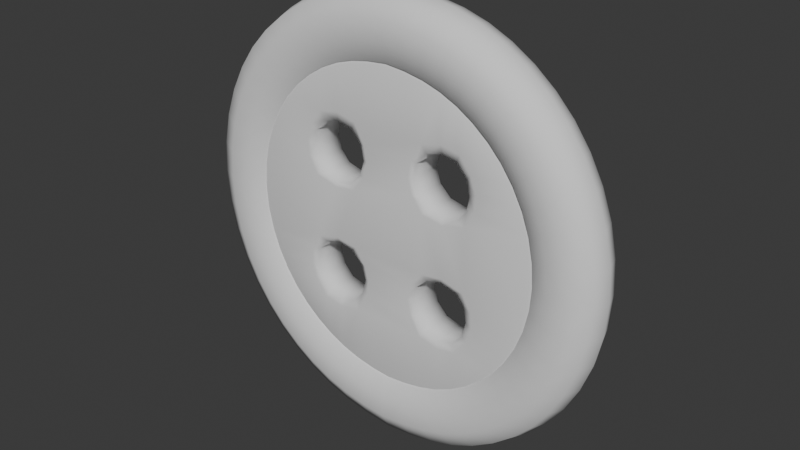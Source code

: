 # Source: Button.blend  (saved by Blender 4.2.66; exported with 4.5.12 LTS)
import bpy
from mathutils import Matrix  # noqa: F401  (used for matrix-valued properties, if any)

bpy.ops.wm.read_factory_settings(use_empty=True)
scene = bpy.context.scene
scene.name = 'Scene'

# ---- collections
col_collection = bpy.data.collections.new('Collection'); scene.collection.children.link(col_collection)

# ---- world
world_world = bpy.data.worlds.new('World'); scene.world = world_world
world_world.use_nodes = True; world_world.node_tree.nodes.clear()
_N = world_world.node_tree.nodes; _L = world_world.node_tree.links
n0 = _N.new('ShaderNodeOutputWorld'); n0.name = 'World Output'; n0.location = (300, 300)
n1 = _N.new('ShaderNodeBackground'); n1.name = 'Background'; n1.location = (10, 300)
n1.inputs[0].default_value = (0.05088, 0.05088, 0.05088, 1.0)
_L.new(n1.outputs[0], n0.inputs[0])
n0.is_active_output = True
world_world.color = (0.05088, 0.05088, 0.05088)
world_world.sun_shadow_jitter_overblur = 0.0

# ---- meshes
me_cylinder = bpy.data.meshes.new('Cylinder')
me_cylinder.from_pydata([(0.9748, -0.07967, 0.0), (0.8239, -0.07967, 0.5334), (0.4659, -0.07967, 0.8702), (0.2465, -0.07967, 0.9556), (0.0913, -0.08398, 0.7056), (0.1039, -0.1148, 0.8097), (0.3821, -0.1148, 0.722), (0.7624, -0.1148, 0.2451), (0.3409, -0.07997, 0.6356), (0.4861, -0.07997, 0.5309), (0.1801, -0.07997, 0.6982), (0.09176, -0.07997, 0.7149), (0.6842, -0.07997, 0.2077), (0.6031, -0.07997, 0.3889), (0.7137, -0.07997, -1.746e-10), (0.4394, -0.08173, 0.2989), (0.3595, -0.08204, 0.4459), (0.1805, -0.08204, 0.1362), (0.1085, -0.08173, 0.2804), (0.5429, -0.1148, 0.606), (0.6726, -0.1148, 0.4487), (0.795, -0.1148, 7.619e-10), (0.4078, -0.07524, 0.2816), (0.1977, -0.07524, 0.4017), (0.1302, -0.07524, 0.2795), (-0.2465, -0.07967, 0.9556), (-0.3821, -0.1148, 0.722), (-0.5429, -0.1148, 0.606), (-0.6726, -0.1148, 0.4487), (-0.7624, -0.1148, 0.2451), (-0.3409, -0.07997, 0.6356), (-0.4861, -0.07997, 0.5309), (-0.1801, -0.07997, 0.6982), (-0.6842, -0.07997, 0.2077), (-0.6031, -0.07997, 0.3889), (-0.7137, -0.07997, -5.239e-10), (-0.3595, -0.08204, 0.4459), (-0.3913, -0.08204, 0.1483), (-0.1805, -0.08204, 0.1362), (-0.2034, -0.1148, 0.7912), (-0.4078, -0.07524, 0.2816), (-0.2054, -0.07524, 0.1595), (-0.1302, -0.07524, 0.2795), (0.9346, -0.07967, -0.2856), (0.6746, -0.08398, -0.2053), (0.8239, -0.07967, -0.5334), (0.5962, -0.08398, -0.3848), (0.6641, -0.07967, -0.7272), (0.2034, -0.1148, -0.7912), (0.5429, -0.1148, -0.606), (0.6726, -0.1148, -0.4487), (0.7624, -0.1148, -0.2451), (0.3409, -0.07997, -0.6356), (0.4861, -0.07997, -0.5309), (0.1801, -0.07997, -0.6982), (0.6842, -0.07997, -0.2077), (0.6031, -0.07997, -0.3889), (0.4394, -0.08173, -0.2989), (0.1805, -0.08204, -0.1362), (0.4078, -0.07524, -0.2816), (0.2054, -0.07524, -0.1595), (0.1302, -0.07524, -0.2795), (-0.6641, -0.07967, -0.7272), (-0.4815, -0.08398, -0.5261), (-0.3391, -0.08398, -0.6287), (-0.2034, -0.1148, -0.7912), (-0.3409, -0.07997, -0.6356), (-0.4861, -0.07997, -0.5309), (-0.1801, -0.07997, -0.6982), (-0.6842, -0.07997, -0.2077), (-0.6031, -0.07997, -0.3889), (-0.5429, -0.1148, -0.606), (-0.7624, -0.1148, -0.2451), (-0.6726, -0.1148, -0.4487), (-0.4078, -0.07524, -0.2816), (-0.1977, -0.07524, -0.4017), (-0.3418, -0.07524, -0.4042), (0.9646, -0.07967, 0.1454), (0.4131, -0.08398, 0.5829), (0.9346, -0.07967, 0.2856), (0.8866, -0.07967, 0.4158), (0.6407, -0.08398, 0.2994), (0.7495, -0.07967, 0.6369), (0.6641, -0.07967, 0.7272), (0.5685, -0.07967, 0.8055), (0.1256, -0.07967, 0.9784), (0.8509, -0.1228, 0.2693), (0.6056, -0.1228, 0.6719), (0.2262, -0.1228, 0.879), (0.8874, -0.1228, 5.821e-10), (0.2616, -0.08398, 0.6638), (0.7505, -0.1228, 0.4961), (0.4258, -0.1228, 0.8016), (0.1154, -0.1228, 0.8997), (0.6122, -0.1148, 0.5327), (0.4653, -0.1148, 0.6695), (0.6746, -0.08398, 0.2053), (0.5962, -0.08398, 0.3848), (0.7034, -0.08398, 1.513e-09), (0.4815, -0.08398, 0.5261), (0.3437, -0.08731, 0.6412), (0.1817, -0.08731, 0.7042), (0.09255, -0.08731, 0.7211), (0.6897, -0.08731, 0.2098), (0.6079, -0.08731, 0.3925), (0.7194, -0.08731, -1.397e-09), (0.5486, -0.07997, 0.4647), (0.6491, -0.07997, 0.3028), (0.7062, -0.07997, 0.1056), (0.2627, -0.07997, 0.672), (0.416, -0.07997, 0.5882), (0.4343, -0.08176, 0.2257), (0.4154, -0.08176, 0.3718), (0.3391, -0.08398, 0.6287), (0.3913, -0.08204, 0.1483), (0.127, -0.08176, 0.2079), (0.2818, -0.0818, 0.1205), (0.1726, -0.08204, 0.441), (0.2681, -0.0818, 0.4624), (0.1793, -0.08398, 0.6892), (0.4078, 0.0, 0.2816), (0.3484, -0.07524, 0.1634), (0.3418, -0.07524, 0.4042), (0.2054, -0.07524, 0.1595), (0.49, -0.08731, 0.5356), (0.2034, -0.1148, 0.7912), (0.2955, -0.1148, 0.7622), (0.3484, 0.0, 0.1634), (0.3418, 0.0, 0.4042), (0.2054, 0.0, 0.1595), (0.1473, -0.07524, 0.3494), (0.3899, -0.07524, 0.3519), (-0.9748, -0.07967, 8.989e-10), (-0.9346, -0.07967, 0.2856), (-0.8239, -0.07967, 0.5334), (-0.6641, -0.07967, 0.7272), (-0.4659, -0.07967, 0.8702), (-0.3593, -0.07967, 0.9199), (-0.1256, -0.07967, 0.9784), (-0.8509, -0.1228, 0.2693), (-0.6056, -0.1228, 0.6719), (-0.2262, -0.1228, 0.879), (-0.8874, -0.1228, 0.0), (-0.7505, -0.1228, 0.4961), (-0.4258, -0.1228, 0.8016), (-0.7867, -0.1148, 0.1257), (-0.6122, -0.1148, 0.5327), (-0.4653, -0.1148, 0.6695), (-0.1039, -0.1148, 0.8097), (-0.3391, -0.08398, 0.6287), (-0.1793, -0.08398, 0.6892), (-0.7034, -0.08398, 2.328e-10), (-0.3437, -0.08731, 0.6412), (-0.4815, -0.08398, 0.5261), (-0.1817, -0.08731, 0.7042), (-0.6897, -0.08731, 0.2098), (-0.6079, -0.08731, 0.3925), (-0.7194, -0.08731, -1.048e-09), (-0.5486, -0.07997, 0.4647), (-0.6491, -0.07997, 0.3028), (-0.7062, -0.07997, 0.1056), (-0.09176, -0.07997, 0.7149), (-0.2627, -0.07997, 0.672), (-0.416, -0.07997, 0.5882), (-0.4343, -0.08176, 0.2257), (-0.5962, -0.08398, 0.3848), (-0.6746, -0.08398, 0.2053), (-0.2818, -0.0818, 0.1205), (-0.1231, -0.08176, 0.3546), (-0.2681, -0.0818, 0.4624), (-0.1977, -0.07524, 0.4017), (-0.49, -0.08731, 0.5356), (-0.795, -0.1148, -9.849e-11), (-0.2955, -0.1148, 0.7622), (-0.7234, -0.1148, 0.353), (-0.4394, -0.08173, 0.2989), (-0.3484, -0.07524, 0.1634), (-0.3418, -0.07524, 0.4042), (-0.1518, -0.07524, 0.2099), (-0.3899, -0.07524, 0.3519), (-0.2785, -0.07524, 0.1438), (-0.2703, -0.07524, 0.4215), (-0.3935, -0.07524, 0.2136), (0.8866, -0.07967, -0.4158), (0.7495, -0.07967, -0.6369), (0.4659, -0.07967, -0.8702), (0.3593, -0.07967, -0.9199), (0.2465, -0.07967, -0.9556), (0.1256, -0.07967, -0.9784), (0.8509, -0.1228, -0.2693), (0.6056, -0.1228, -0.6719), (0.2262, -0.1228, -0.879), (0.5428, -0.08398, -0.4602), (0.7505, -0.1228, -0.4961), (0.4258, -0.1228, -0.8016), (0.4653, -0.1148, -0.6695), (0.3391, -0.08398, -0.6287), (0.1793, -0.08398, -0.6892), (0.3437, -0.08731, -0.6412), (0.4815, -0.08398, -0.5261), (0.1817, -0.08731, -0.7042), (0.09255, -0.08731, -0.7211), (0.6897, -0.08731, -0.2098), (0.6079, -0.08731, -0.3925), (0.5486, -0.07997, -0.4647), (0.6491, -0.07997, -0.3028), (0.7062, -0.07997, -0.1056), (0.09176, -0.07997, -0.7149), (0.2627, -0.07997, -0.672), (0.416, -0.07997, -0.5882), (0.4343, -0.08176, -0.2257), (0.4154, -0.08176, -0.3718), (0.1085, -0.08173, -0.2804), (0.3913, -0.08204, -0.1483), (0.127, -0.08176, -0.2079), (0.2818, -0.0818, -0.1205), (0.1726, -0.08204, -0.441), (0.2681, -0.0818, -0.4624), (0.1977, -0.07524, -0.4017), (0.3595, -0.08204, -0.4459), (0.49, -0.08731, -0.5356), (0.3821, -0.1148, -0.722), (0.2955, -0.1148, -0.7622), (0.1039, -0.1148, -0.8097), (0.3484, -0.07524, -0.1634), (0.3418, -0.07524, -0.4042), (0.1473, -0.07524, -0.3494), (0.1518, -0.07524, -0.2099), (0.3899, -0.07524, -0.3519), (0.2785, -0.07524, -0.1438), (-0.4131, -0.08398, -0.5829), (-0.9346, -0.07967, -0.2856), (-0.8866, -0.07967, -0.4158), (-0.8239, -0.07967, -0.5334), (-0.7495, -0.07967, -0.6369), (-0.5685, -0.07967, -0.8055), (-0.4659, -0.07967, -0.8702), (-0.2465, -0.07967, -0.9556), (-0.8509, -0.1228, -0.2693), (-0.6056, -0.1228, -0.6719), (-0.2262, -0.1228, -0.879), (-0.7505, -0.1228, -0.4961), (-0.4258, -0.1228, -0.8016), (-0.7867, -0.1148, -0.1257), (-0.6122, -0.1148, -0.5327), (-0.1039, -0.1148, -0.8097), (-0.1793, -0.08398, -0.6892), (-0.6746, -0.08398, -0.2053), (-0.5962, -0.08398, -0.3848), (-0.3437, -0.08731, -0.6412), (-0.1817, -0.08731, -0.7042), (-0.6897, -0.08731, -0.2098), (-0.6079, -0.08731, -0.3925), (-0.5486, -0.07997, -0.4647), (-0.6491, -0.07997, -0.3028), (-0.7062, -0.07997, -0.1056), (-0.09176, -0.07997, -0.7149), (-0.2627, -0.07997, -0.672), (-0.416, -0.07997, -0.5882), (-0.4154, -0.08176, -0.3718), (-0.3913, -0.08204, -0.1483), (-0.2818, -0.0818, -0.1205), (-0.1726, -0.08204, -0.441), (-0.3595, -0.08204, -0.4459), (-0.49, -0.08731, -0.5356), (-0.3821, -0.1148, -0.722), (-0.4394, -0.08173, -0.2989), (-0.3484, -0.07524, -0.1634), (-0.2054, -0.07524, -0.1595), (-0.1302, -0.07524, -0.2795), (-0.1473, -0.07524, -0.3494), (-0.1518, -0.07524, -0.2099), (-0.2703, -0.07524, -0.4215), (0.8074, -0.1228, 0.3892), (0.5188, -0.1228, 0.7429), (0.8781, -0.1228, 0.1378), (0.683, -0.1228, 0.59), (0.329, -0.1228, 0.8466), (0.3593, -0.07967, 0.9199), (0.696, -0.08398, 0.1044), (0.553, -0.08731, 0.4689), (0.6543, -0.08731, 0.3058), (0.7118, -0.08731, 0.1068), (0.2649, -0.08731, 0.6778), (0.4194, -0.08731, 0.5934), (0.5428, -0.08398, 0.4602), (0.1231, -0.08176, 0.3546), (0.3935, 0.0, 0.2136), (0.2703, 0.0, 0.4215), (0.2785, 0.0, 0.1438), (0.1518, 0.0, 0.2099), (0.1473, 0.0, 0.3494), (0.7867, -0.1148, 0.1257), (0.7234, -0.1148, 0.353), (0.1518, -0.07524, 0.2099), (0.2785, -0.07524, 0.1438), (0.2703, -0.07524, 0.4215), (0.3935, -0.07524, 0.2136), (-0.8074, -0.1228, 0.3892), (-0.5188, -0.1228, 0.7429), (-0.1154, -0.1228, 0.8997), (-0.8781, -0.1228, 0.1378), (-0.683, -0.1228, 0.59), (-0.329, -0.1228, 0.8466), (-0.4131, -0.08398, 0.5829), (-0.5685, -0.07967, 0.8055), (-0.7495, -0.07967, 0.6369), (-0.8866, -0.07967, 0.4158), (-0.9646, -0.07967, 0.1454), (-0.0913, -0.08398, 0.7056), (-0.6407, -0.08398, 0.2994), (-0.2616, -0.08398, 0.6638), (-0.553, -0.08731, 0.4689), (-0.6543, -0.08731, 0.3058), (-0.7118, -0.08731, 0.1068), (-0.09255, -0.08731, 0.7211), (-0.2649, -0.08731, 0.6778), (-0.4194, -0.08731, 0.5934), (-0.5428, -0.08398, 0.4602), (-0.696, -0.08398, 0.1044), (-0.1473, -0.07524, 0.3494), (-0.4154, -0.08176, 0.3718), (0.8074, -0.1228, -0.3892), (0.5188, -0.1228, -0.7429), (0.1154, -0.1228, -0.8997), (0.8781, -0.1228, -0.1378), (0.683, -0.1228, -0.59), (0.329, -0.1228, -0.8466), (0.5685, -0.07967, -0.8055), (0.9646, -0.07967, -0.1454), (0.2616, -0.08398, -0.6638), (0.0913, -0.08398, -0.7056), (0.696, -0.08398, -0.1044), (0.6407, -0.08398, -0.2994), (0.553, -0.08731, -0.4689), (0.6543, -0.08731, -0.3058), (0.7118, -0.08731, -0.1068), (0.2649, -0.08731, -0.6778), (0.4194, -0.08731, -0.5934), (0.4131, -0.08398, -0.5829), (0.1231, -0.08176, -0.3546), (0.3935, -0.07524, -0.2136), (0.2703, -0.07524, -0.4215), (0.7867, -0.1148, -0.1257), (0.7234, -0.1148, -0.353), (0.6122, -0.1148, -0.5327), (-0.8074, -0.1228, -0.3892), (-0.5188, -0.1228, -0.7429), (-0.1154, -0.1228, -0.8997), (-0.8781, -0.1228, -0.1378), (-0.683, -0.1228, -0.59), (-0.329, -0.1228, -0.8466), (-0.1256, -0.07967, -0.9784), (-0.3593, -0.07967, -0.9199), (-0.9646, -0.07967, -0.1454), (-0.2616, -0.08398, -0.6638), (-0.0913, -0.08398, -0.7056), (-0.696, -0.08398, -0.1044), (-0.5428, -0.08398, -0.4602), (-0.553, -0.08731, -0.4689), (-0.6543, -0.08731, -0.3058), (-0.7118, -0.08731, -0.1068), (-0.09255, -0.08731, -0.7211), (-0.2649, -0.08731, -0.6778), (-0.4194, -0.08731, -0.5934), (-0.6407, -0.08398, -0.2994), (-0.1231, -0.08176, -0.3546), (-0.1805, -0.08204, -0.1362), (-0.3935, -0.07524, -0.2136), (-0.2785, -0.07524, -0.1438), (-0.3899, -0.07524, -0.3519), (-0.4653, -0.1148, -0.6695), (-0.2955, -0.1148, -0.7622), (-0.7234, -0.1148, -0.353), (-0.127, -0.08176, -0.2079), (-0.2681, -0.0818, -0.4624), (-0.4343, -0.08176, -0.2257), (0.2525, 2.328e-10, 0.9787), (0.1286, -2.328e-10, 1.002), (0.4778, 2.328e-10, 0.891), (0.3683, -1.164e-10, 0.942), (0.6813, 2.328e-10, 0.7442), (0.5831, -1.164e-10, 0.8246), (0.8454, 2.91e-10, 0.5451), (0.769, -1.164e-10, 0.6514), (0.9591, -1.746e-10, 0.2911), (0.9098, 1.164e-10, 0.4244), (1.0, 1.746e-10, -2.328e-10), (0.9899, -1.164e-10, 0.1481), (-0.2525, 4.657e-10, 0.9787), (-0.1286, 1.164e-10, 1.002), (-0.4778, 4.657e-10, 0.891), (-0.3683, 1.164e-10, 0.942), (-0.6813, 4.657e-10, 0.7442), (-0.5831, 1.164e-10, 0.8246), (-0.8454, -2.91e-10, 0.5451), (-0.769, 1.164e-10, 0.6514), (-0.9591, -1.746e-10, 0.2911), (-0.9098, 1.164e-10, 0.4244), (-1.0, 5.821e-11, 3.492e-10), (-0.9899, -1.164e-10, 0.1481), (0.2525, 4.657e-10, -0.9787), (0.1286, 1.164e-10, -1.002), (0.4778, 4.657e-10, -0.891), (0.3683, 1.164e-10, -0.942), (0.6813, 4.657e-10, -0.7442), (0.5831, 1.164e-10, -0.8246), (0.8454, -2.91e-10, -0.5451), (0.769, 1.164e-10, -0.6514), (0.9591, -1.746e-10, -0.2911), (0.9098, 1.164e-10, -0.4244), (0.9899, -1.164e-10, -0.1481), (-0.2525, 2.328e-10, -0.9787), (-0.1286, -1.164e-10, -1.002), (-0.4778, 2.328e-10, -0.891), (-0.3683, -1.164e-10, -0.942), (-0.6813, 2.328e-10, -0.7442), (-0.5831, -1.164e-10, -0.8246), (-0.8454, 2.91e-10, -0.5451), (-0.769, -1.164e-10, -0.6514), (-0.9591, -1.746e-10, -0.2911), (-0.9098, 1.164e-10, -0.4244), (-0.9899, -1.164e-10, -0.1481), (0.3899, -5.821e-11, 0.3519), (0.1302, 4.657e-10, 0.2795), (0.1977, -1.455e-10, 0.4017), (-0.3484, 0.0, 0.1634), (-0.3935, 5.821e-11, 0.2136), (-0.4078, 5.821e-11, 0.2816), (-0.3899, 2.328e-10, 0.3519), (-0.3418, 2.91e-10, 0.4042), (-0.1302, 0.0, 0.2795), (-0.1518, 0.0, 0.2099), (-0.2054, 0.0, 0.1595), (-0.2785, 0.0, 0.1438), (-0.1977, 4.075e-10, 0.4017), (-0.1473, 0.0, 0.3494), (-0.2703, 5.821e-11, 0.4215), (-0.3484, 0.0, -0.1634), (-0.3935, 1.746e-10, -0.2136), (-0.4078, 5.821e-11, -0.2816), (-0.3899, -5.821e-11, -0.3519), (-0.3418, 8.731e-11, -0.4042), (-0.1302, 4.657e-10, -0.2795), (-0.1518, -1.164e-10, -0.2099), (-0.2054, 9.313e-10, -0.1595), (-0.2785, 3.492e-10, -0.1438), (-0.1977, -1.455e-10, -0.4017), (-0.1473, -1.164e-10, -0.3494), (-0.2703, 5.821e-10, -0.4215), (0.3484, 0.0, -0.1634), (0.3935, 5.821e-11, -0.2136), (0.4078, 5.821e-11, -0.2816), (0.3899, 2.328e-10, -0.3519), (0.3418, 2.91e-10, -0.4042), (0.1302, 0.0, -0.2795), (0.1518, 0.0, -0.2099), (0.2054, 0.0, -0.1595), (0.2785, 0.0, -0.1438), (0.1977, 4.075e-10, -0.4017), (0.1473, 0.0, -0.3494), (0.2703, 5.821e-11, -0.4215), (0.0, -0.1148, 0.8197), (-1.49e-08, 0.0, 1.014), (0.0, -0.07997, 0.7237), (-0.1085, -0.08173, 0.2804), (0.0, 0.0, -1.014), (0.0, -0.1228, 0.9108), (0.0, -0.08731, 0.7299), (-0.127, -0.08176, 0.2079), (0.0, -0.08731, -0.7299), (0.0, -0.07967, 0.9904), (-0.1726, -0.08204, 0.441), (0.0, -0.07997, -0.7237), (-0.1085, -0.08173, -0.2804), (0.0, -0.1148, -0.8197), (7.451e-09, -0.1228, -0.9108), (0.0, -0.07967, -0.9904), (7.451e-09, -0.08398, -0.7142), (0.0, -0.08398, 0.7142)], [], [(79, 80, 273, 86), (80, 1, 91, 273), (273, 91, 20, 293), (86, 273, 293, 7), (83, 84, 274, 87), (84, 2, 92, 274), (274, 92, 6, 95), (87, 274, 95, 19), (3, 85, 93, 88), (88, 93, 5, 125), (0, 77, 275, 89), (77, 79, 86, 275), (275, 86, 7, 292), (89, 275, 292, 21), (1, 82, 276, 91), (82, 83, 87, 276), (276, 87, 19, 94), (91, 276, 94, 20), (2, 278, 277, 92), (278, 3, 88, 277), (277, 88, 125, 126), (92, 277, 126, 6), (9, 110, 78, 99), (110, 8, 113, 78), (3, 377, 378, 85), (2, 379, 380, 278), (278, 380, 377, 3), (83, 381, 382, 84), (84, 382, 379, 2), (1, 383, 384, 82), (82, 384, 381, 83), (79, 385, 386, 80), (80, 386, 383, 1), (0, 387, 388, 77), (77, 388, 385, 79), (8, 109, 90, 113), (109, 10, 119, 90), (10, 11, 4, 119), (14, 108, 279, 98), (108, 12, 96, 279), (12, 107, 81, 96), (107, 13, 97, 81), (13, 106, 285, 97), (106, 9, 99, 285), (90, 119, 117, 118), (113, 90, 118, 16), (20, 94, 280, 104), (94, 19, 124, 280), (280, 124, 9, 106), (104, 280, 106, 13), (7, 293, 281, 103), (293, 20, 104, 281), (281, 104, 13, 107), (103, 281, 107, 12), (21, 292, 282, 105), (292, 7, 103, 282), (282, 103, 12, 108), (105, 282, 108, 14), (125, 5, 102, 101), (101, 102, 11, 10), (6, 126, 283, 100), (126, 125, 101, 283), (283, 101, 10, 109), (100, 283, 109, 8), (19, 95, 284, 124), (95, 6, 100, 284), (284, 100, 8, 110), (124, 284, 110, 9), (16, 99, 78, 113), (285, 99, 16, 112), (97, 285, 112, 15), (81, 97, 15, 111), (96, 81, 111, 114), (114, 98, 279), (114, 279, 96), (119, 4, 117), (121, 297, 287, 127), (297, 22, 120, 287), (122, 296, 288, 128), (296, 23, 425, 288), (123, 295, 289, 129), (295, 121, 127, 289), (22, 131, 423, 120), (131, 122, 128, 423), (24, 294, 290, 424), (294, 123, 129, 290), (23, 130, 291, 425), (130, 24, 424, 291), (117, 286, 130, 23), (286, 18, 24, 130), (18, 115, 294, 24), (115, 17, 123, 294), (15, 112, 131, 22), (112, 16, 122, 131), (17, 116, 295, 123), (116, 114, 121, 295), (16, 118, 296, 122), (118, 117, 23, 296), (114, 111, 297, 121), (111, 15, 22, 297), (133, 139, 298, 307), (139, 29, 174, 298), (298, 174, 28, 143), (307, 298, 143, 134), (135, 140, 299, 305), (140, 27, 147, 299), (299, 147, 26, 144), (305, 299, 144, 136), (25, 141, 300, 138), (141, 39, 148, 300), (467, 462, 5, 93), (471, 467, 93, 85), (132, 142, 301, 308), (142, 172, 145, 301), (301, 145, 29, 139), (308, 301, 139, 133), (134, 143, 302, 306), (143, 28, 146, 302), (302, 146, 27, 140), (306, 302, 140, 135), (136, 144, 303, 137), (144, 26, 173, 303), (303, 173, 39, 141), (137, 303, 141, 25), (31, 153, 304, 163), (163, 304, 149, 30), (471, 85, 378, 463), (25, 138, 390, 389), (137, 25, 389, 392), (136, 137, 392, 391), (305, 136, 391, 394), (135, 305, 394, 393), (306, 135, 393, 396), (134, 306, 396, 395), (307, 134, 395, 398), (133, 307, 398, 397), (308, 133, 397, 400), (132, 308, 400, 399), (30, 149, 311, 162), (162, 311, 150, 32), (32, 150, 309, 161), (464, 479, 4, 11), (35, 151, 319, 160), (160, 319, 166, 33), (33, 166, 310, 159), (159, 310, 165, 34), (34, 165, 318, 158), (158, 318, 153, 31), (149, 36, 169, 311), (311, 169, 472, 150), (28, 156, 312, 146), (156, 34, 158, 312), (312, 158, 31, 171), (146, 312, 171, 27), (29, 155, 313, 174), (155, 33, 159, 313), (313, 159, 34, 156), (174, 313, 156, 28), (172, 157, 314, 145), (157, 35, 160, 314), (314, 160, 33, 155), (145, 314, 155, 29), (39, 154, 315, 148), (154, 32, 161, 315), (468, 464, 11, 102), (462, 468, 102, 5), (26, 152, 316, 173), (152, 30, 162, 316), (316, 162, 32, 154), (173, 316, 154, 39), (27, 171, 317, 147), (171, 31, 163, 317), (317, 163, 30, 152), (147, 317, 152, 26), (36, 149, 304, 153), (165, 175, 321, 318), (318, 321, 36, 153), (166, 37, 164, 310), (310, 164, 175, 165), (37, 319, 151), (37, 166, 319), (465, 18, 286, 168), (168, 286, 117, 472), (117, 4, 479), (216, 478, 331), (38, 17, 115, 469), (469, 115, 18, 465), (150, 472, 309), (479, 472, 117), (176, 426, 427, 182), (182, 427, 428, 40), (177, 430, 437, 181), (181, 437, 435, 170), (41, 433, 434, 180), (180, 434, 426, 176), (40, 428, 429, 179), (179, 429, 430, 177), (42, 431, 432, 178), (178, 432, 433, 41), (170, 435, 436, 320), (320, 436, 431, 42), (472, 170, 320, 168), (168, 320, 42, 465), (465, 42, 178, 469), (469, 178, 41, 38), (175, 40, 179, 321), (321, 179, 177, 36), (38, 41, 180, 167), (167, 180, 176, 37), (36, 177, 181, 169), (169, 181, 170, 472), (37, 176, 182, 164), (164, 182, 40, 175), (43, 189, 322, 183), (189, 51, 344, 322), (322, 344, 50, 193), (183, 322, 193, 45), (47, 190, 323, 328), (190, 49, 195, 323), (323, 195, 221, 194), (328, 323, 194, 185), (187, 191, 324, 188), (191, 48, 223, 324), (0, 89, 325, 329), (89, 21, 343, 325), (325, 343, 51, 189), (329, 325, 189, 43), (45, 193, 326, 184), (193, 50, 345, 326), (326, 345, 49, 190), (184, 326, 190, 47), (185, 194, 327, 186), (194, 221, 222, 327), (327, 222, 48, 191), (186, 327, 191, 187), (53, 199, 339, 209), (209, 339, 196, 52), (187, 188, 402, 401), (186, 187, 401, 404), (185, 186, 404, 403), (328, 185, 403, 406), (47, 328, 406, 405), (184, 47, 405, 408), (45, 184, 408, 407), (183, 45, 407, 410), (43, 183, 410, 409), (329, 43, 409, 411), (0, 329, 411, 387), (52, 196, 330, 208), (208, 330, 197, 54), (54, 197, 331, 207), (14, 98, 332, 206), (206, 332, 44, 55), (55, 44, 333, 205), (205, 333, 46, 56), (56, 46, 192, 204), (204, 192, 199, 53), (196, 219, 217, 330), (330, 217, 216, 197), (50, 203, 334, 345), (203, 56, 204, 334), (334, 204, 53, 220), (345, 334, 220, 49), (51, 202, 335, 344), (202, 55, 205, 335), (335, 205, 56, 203), (344, 335, 203, 50), (21, 105, 336, 343), (105, 14, 206, 336), (336, 206, 55, 202), (343, 336, 202, 51), (48, 200, 201, 223), (200, 54, 207, 201), (221, 198, 337, 222), (198, 52, 208, 337), (337, 208, 54, 200), (222, 337, 200, 48), (49, 220, 338, 195), (220, 53, 209, 338), (338, 209, 52, 198), (195, 338, 198, 221), (219, 196, 339, 199), (46, 57, 211, 192), (192, 211, 219, 199), (44, 213, 210, 333), (333, 210, 57, 46), (114, 213, 98), (213, 44, 332), (213, 114, 116, 215), (215, 116, 17, 58), (197, 216, 331), (224, 450, 451, 341), (341, 451, 452, 59), (225, 454, 461, 342), (342, 461, 459, 218), (60, 457, 458, 229), (229, 458, 450, 224), (59, 452, 453, 228), (228, 453, 454, 225), (61, 455, 456, 227), (227, 456, 457, 60), (218, 459, 460, 226), (226, 460, 455, 61), (216, 218, 226, 340), (340, 226, 61, 212), (212, 61, 227, 214), (214, 227, 60, 58), (57, 59, 228, 211), (211, 228, 225, 219), (58, 60, 229, 215), (215, 229, 224, 213), (219, 225, 342, 217), (217, 342, 218, 216), (213, 224, 341, 210), (210, 341, 59, 57), (231, 232, 346, 238), (232, 233, 241, 346), (346, 241, 73, 373), (238, 346, 373, 72), (62, 235, 347, 239), (235, 236, 242, 347), (347, 242, 265, 371), (239, 347, 371, 71), (237, 352, 348, 240), (477, 188, 324, 476), (476, 324, 223, 475), (240, 348, 245, 65), (132, 354, 349, 142), (354, 231, 238, 349), (349, 238, 72, 243), (142, 349, 243, 172), (233, 234, 350, 241), (234, 62, 239, 350), (350, 239, 71, 244), (241, 350, 244, 73), (236, 353, 351, 242), (353, 237, 240, 351), (351, 240, 65, 372), (242, 351, 372, 265), (67, 258, 230, 63), (258, 66, 64, 230), (237, 412, 413, 352), (477, 466, 402, 188), (236, 414, 415, 353), (353, 415, 412, 237), (62, 416, 417, 235), (235, 417, 414, 236), (233, 418, 419, 234), (234, 419, 416, 62), (231, 420, 421, 232), (232, 421, 418, 233), (132, 399, 422, 354), (354, 422, 420, 231), (66, 257, 355, 64), (257, 68, 246, 355), (68, 256, 356, 246), (473, 207, 331, 478), (35, 255, 357, 151), (255, 69, 247, 357), (69, 254, 365, 247), (254, 70, 248, 365), (70, 253, 358, 248), (253, 67, 63, 358), (355, 246, 262, 375), (64, 355, 375, 263), (73, 244, 359, 252), (244, 71, 264, 359), (359, 264, 67, 253), (252, 359, 253, 70), (72, 373, 360, 251), (373, 73, 252, 360), (360, 252, 70, 254), (251, 360, 254, 69), (172, 243, 361, 157), (243, 72, 251, 361), (361, 251, 69, 255), (157, 361, 255, 35), (65, 245, 362, 250), (475, 223, 201, 470), (470, 201, 207, 473), (250, 362, 256, 68), (265, 372, 363, 249), (372, 65, 250, 363), (363, 250, 68, 257), (249, 363, 257, 66), (71, 371, 364, 264), (371, 265, 249, 364), (364, 249, 66, 258), (264, 364, 258, 67), (263, 63, 230, 64), (358, 63, 263, 259), (248, 358, 259, 266), (365, 248, 266, 376), (247, 365, 376, 260), (37, 151, 260), (260, 357, 247), (366, 262, 216, 340), (474, 366, 340, 212), (367, 58, 17, 38), (261, 367, 38, 167), (260, 261, 167, 37), (374, 474, 212, 214), (367, 374, 214, 58), (478, 216, 262), (246, 356, 262), (368, 74, 440, 439), (267, 368, 439, 438), (272, 75, 447, 449), (76, 272, 449, 442), (369, 267, 438, 446), (268, 369, 446, 445), (370, 76, 442, 441), (74, 370, 441, 440), (271, 268, 445, 444), (269, 271, 444, 443), (270, 269, 443, 448), (75, 270, 448, 447), (366, 474, 269, 270), (262, 366, 270, 75), (374, 367, 268, 271), (474, 374, 271, 269), (259, 263, 76, 370), (266, 259, 370, 74), (261, 260, 267, 369), (367, 261, 369, 268), (375, 262, 75, 272), (263, 375, 272, 76), (376, 266, 74, 368), (260, 376, 368, 267), (356, 478, 262), (362, 470, 473, 256), (245, 475, 470, 362), (256, 473, 478, 356), (352, 413, 466, 477), (348, 476, 475, 245), (352, 477, 476, 348), (309, 472, 479), (148, 315, 468, 462), (315, 161, 464, 468), (161, 309, 479, 464), (138, 471, 463, 390), (138, 300, 467, 471), (300, 148, 462, 467), (260, 151, 357), (98, 213, 332)])
me_cylinder.polygons.foreach_set('use_smooth', [True] * 445)
_k = set([(8, 109), (8, 110), (9, 106), (9, 110), (10, 11), (10, 109), (11, 464), (12, 107), (12, 108), (13, 106), (13, 107), (14, 108), (14, 206), (30, 162), (30, 163), (31, 158), (31, 163), (32, 161), (32, 162), (33, 159), (33, 160), (34, 158), (34, 159), (35, 160), (35, 255), (52, 208), (52, 209), (53, 204), (53, 209), (54, 207), (54, 208), (55, 205), (55, 206), (56, 204), (56, 205), (66, 257), (66, 258), (67, 253), (67, 258), (68, 256), (68, 257), (69, 254), (69, 255), (70, 253), (70, 254), (161, 464), (207, 473), (256, 473)])
me_cylinder.attributes.new('sharp_edge', 'BOOLEAN', 'EDGE').data.foreach_set('value', [ (min(e.vertices), max(e.vertices)) in _k for e in me_cylinder.edges])
_uv = me_cylinder.uv_layers.new(name='UVMap')
_uv.uv.foreach_set('vector', [0.7029, 0.5719, 0.6805, 0.5714, 0.6805, 0.5, 0.7027, 0.5, 0.6805, 0.5714, 0.6586, 0.5714, 0.6588, 0.5, 0.6805, 0.5, 0.6805, 0.5, 0.6588, 0.5, 0.6585, 0.5, 0.6805, 0.5, 0.7027, 0.5, 0.6805, 0.5, 0.6805, 0.5, 0.7029, 0.5, 0.6181, 0.5719, 0.598, 0.5883, 0.5979, 0.5035, 0.6181, 0.5, 0.598, 0.5883, 0.5781, 0.5719, 0.5778, 0.5, 0.5979, 0.5035, 0.5979, 0.5035, 0.5778, 0.5, 0.578, 0.5, 0.598, 0.5, 0.6181, 0.5, 0.5979, 0.5035, 0.598, 0.5, 0.6181, 0.5, 0.5405, 0.5714, 0.5204, 0.5714, 0.5204, 0.5, 0.5403, 0.5, 0.5403, 0.5, 0.5204, 0.5, 0.5204, 0.5, 0.5406, 0.5, 0.75, 0.5714, 0.7262, 0.5883, 0.725, 0.5035, 0.7369, 0.5009, 0.7262, 0.5883, 0.7029, 0.5719, 0.7027, 0.5, 0.725, 0.5035, 0.725, 0.5035, 0.7027, 0.5, 0.7029, 0.5, 0.7262, 0.5, 0.7369, 0.5009, 0.725, 0.5035, 0.7262, 0.5, 0.75, 0.5, 0.6586, 0.5714, 0.6382, 0.5714, 0.6382, 0.5, 0.6588, 0.5, 0.6382, 0.5714, 0.6181, 0.5719, 0.6181, 0.5, 0.6382, 0.5, 0.6382, 0.5, 0.6181, 0.5, 0.6181, 0.5, 0.6382, 0.5, 0.6588, 0.5, 0.6382, 0.5, 0.6382, 0.5, 0.6585, 0.5, 0.5781, 0.5719, 0.5593, 0.5714, 0.5593, 0.5, 0.5778, 0.5, 0.5593, 0.5714, 0.5405, 0.5714, 0.5403, 0.5, 0.5593, 0.5, 0.5593, 0.5, 0.5403, 0.5, 0.5406, 0.5, 0.5593, 0.5, 0.5778, 0.5, 0.5593, 0.5, 0.5593, 0.5, 0.578, 0.5, 0.6181, 0.5, 0.5979, 0.5, 0.5979, 0.5, 0.6181, 0.5, 0.5979, 0.5, 0.5778, 0.5, 0.5778, 0.5, 0.5979, 0.5, 0.5405, 0.5714, 0.5408, 0.75, 0.5204, 0.75, 0.5204, 0.5714, 0.5781, 0.5719, 0.5778, 0.75, 0.5593, 0.75, 0.5593, 0.5714, 0.5593, 0.5714, 0.5593, 0.75, 0.5408, 0.75, 0.5405, 0.5714, 0.6181, 0.5719, 0.6181, 0.75, 0.5979, 0.75, 0.598, 0.5883, 0.598, 0.5883, 0.5979, 0.75, 0.5778, 0.75, 0.5781, 0.5719, 0.6586, 0.5714, 0.6582, 0.75, 0.6382, 0.75, 0.6382, 0.5714, 0.6382, 0.5714, 0.6382, 0.75, 0.6181, 0.75, 0.6181, 0.5719, 0.7029, 0.5719, 0.7027, 0.75, 0.6805, 0.75, 0.6805, 0.5714, 0.6805, 0.5714, 0.6805, 0.75, 0.6582, 0.75, 0.6586, 0.5714, 0.75, 0.5714, 0.75, 0.75, 0.7263, 0.75, 0.7262, 0.5883, 0.7262, 0.5883, 0.7263, 0.75, 0.7027, 0.75, 0.7029, 0.5719, 0.5778, 0.5, 0.5593, 0.5, 0.5592, 0.4999, 0.5778, 0.5, 0.5593, 0.5, 0.5408, 0.5, 0.5394, 0.4992, 0.5592, 0.4999, 0.5408, 0.5, 0.5204, 0.5, 0.5197, 0.4982, 0.5394, 0.4992, 0.75, 0.5, 0.7263, 0.5, 0.7264, 0.5, 0.75, 0.5, 0.7263, 0.5, 0.7027, 0.5, 0.7031, 0.5, 0.7264, 0.5, 0.7027, 0.5, 0.6805, 0.5, 0.6806, 0.5, 0.7031, 0.5, 0.6805, 0.5, 0.6582, 0.5, 0.6588, 0.5, 0.6806, 0.5, 0.6582, 0.5, 0.6382, 0.5, 0.6382, 0.5, 0.6588, 0.5, 0.6382, 0.5, 0.6181, 0.5, 0.6181, 0.5, 0.6382, 0.5, 0.5592, 0.4999, 0.5394, 0.4992, 0.5408, 0.5, 0.5645, 0.4996, 0.5778, 0.5, 0.5592, 0.4999, 0.5645, 0.4996, 0.5945, 0.5, 0.6585, 0.5, 0.6382, 0.5, 0.6382, 0.5, 0.6589, 0.5, 0.6382, 0.5, 0.6181, 0.5, 0.6181, 0.5, 0.6382, 0.5, 0.6382, 0.5, 0.6181, 0.5, 0.6181, 0.5, 0.6382, 0.5, 0.6589, 0.5, 0.6382, 0.5, 0.6382, 0.5, 0.6582, 0.5, 0.7029, 0.5, 0.6805, 0.5, 0.6806, 0.5, 0.7031, 0.5, 0.6805, 0.5, 0.6585, 0.5, 0.6589, 0.5, 0.6806, 0.5, 0.6806, 0.5, 0.6589, 0.5, 0.6582, 0.5, 0.6805, 0.5, 0.7031, 0.5, 0.6806, 0.5, 0.6805, 0.5, 0.7027, 0.5, 0.75, 0.5, 0.7262, 0.5, 0.7251, 0.5, 0.7369, 0.5, 0.7262, 0.5, 0.7029, 0.5, 0.7031, 0.5, 0.7251, 0.5, 0.7251, 0.5, 0.7031, 0.5, 0.7027, 0.5, 0.7263, 0.5, 0.7369, 0.5, 0.7251, 0.5, 0.7263, 0.5, 0.75, 0.5, 0.5406, 0.5, 0.5204, 0.5, 0.5204, 0.5, 0.5403, 0.5, 0.5403, 0.5, 0.5204, 0.5, 0.5204, 0.5, 0.5408, 0.5, 0.578, 0.5, 0.5593, 0.5, 0.5593, 0.5, 0.5778, 0.5, 0.5593, 0.5, 0.5406, 0.5, 0.5403, 0.5, 0.5593, 0.5, 0.5593, 0.5, 0.5403, 0.5, 0.5408, 0.5, 0.5593, 0.5, 0.5778, 0.5, 0.5593, 0.5, 0.5593, 0.5, 0.5778, 0.5, 0.6181, 0.5, 0.598, 0.5, 0.5979, 0.5, 0.6181, 0.5, 0.598, 0.5, 0.578, 0.5, 0.5778, 0.5, 0.5979, 0.5, 0.5979, 0.5, 0.5778, 0.5, 0.5778, 0.5, 0.5979, 0.5, 0.6181, 0.5, 0.5979, 0.5, 0.5979, 0.5, 0.6181, 0.5, 0.5945, 0.5, 0.6181, 0.5, 0.5979, 0.5, 0.5778, 0.5, 0.6382, 0.5, 0.6181, 0.5, 0.5945, 0.5, 0.63, 0.5, 0.6588, 0.5, 0.6382, 0.5, 0.63, 0.5, 0.6583, 0.5, 0.6806, 0.5, 0.6588, 0.5, 0.6583, 0.5, 0.667, 0.4958, 0.7031, 0.5, 0.6806, 0.5, 0.667, 0.4958, 0.6068, 0.46, 0.6068, 0.46, 0.75, 0.5, 0.7264, 0.5, 0.6068, 0.46, 0.7264, 0.5, 0.7031, 0.5, 0.5394, 0.4992, 0.5197, 0.4982, 0.5408, 0.5, 0.6495, 0.5, 0.6713, 0.5, 0.6713, 0.5, 0.6495, 0.5, 0.6713, 0.5, 0.6694, 0.5, 0.6694, 0.5, 0.6713, 0.5, 0.5895, 0.5, 0.5652, 0.5, 0.5652, 0.5, 0.5895, 0.5, 0.5652, 0.5, 0.5408, 0.5, 0.5408, 0.5, 0.5652, 0.5, 0.5337, 0.5, 0.5911, 0.5, 0.5911, 0.5, 0.5337, 0.5, 0.5911, 0.5, 0.6495, 0.5, 0.6495, 0.5, 0.5911, 0.5, 0.6694, 0.5, 0.6294, 0.5, 0.6294, 0.5, 0.6694, 0.5, 0.6294, 0.5, 0.5895, 0.5, 0.5895, 0.5, 0.6294, 0.5, 0.5204, 0.5, 0.5144, 0.5, 0.5144, 0.5, 0.5204, 0.5, 0.5144, 0.5, 0.5337, 0.5, 0.5337, 0.5, 0.5144, 0.5, 0.5408, 0.5, 0.5307, 0.5, 0.5307, 0.5, 0.5408, 0.5, 0.5307, 0.5, 0.5204, 0.5, 0.5204, 0.5, 0.5307, 0.5, 0.5408, 0.5, 0.5306, 0.5, 0.5307, 0.5, 0.5408, 0.5, 0.5306, 0.5, 0.5204, 0.5, 0.5204, 0.5, 0.5307, 0.5, 0.5204, 0.5, 0.5102, 0.5, 0.5144, 0.5, 0.5204, 0.5, 0.5102, 0.5, 0.5, 0.5, 0.5337, 0.5, 0.5144, 0.5, 0.6583, 0.5, 0.63, 0.5, 0.6294, 0.5, 0.6694, 0.5, 0.63, 0.5, 0.5945, 0.5, 0.5895, 0.5, 0.6294, 0.5, 0.5, 0.5, 0.5371, 0.4611, 0.5911, 0.5, 0.5337, 0.5, 0.5371, 0.4611, 0.6068, 0.46, 0.6495, 0.5, 0.5911, 0.5, 0.5945, 0.5, 0.5645, 0.4996, 0.5652, 0.5, 0.5895, 0.5, 0.5645, 0.4996, 0.5408, 0.5, 0.5408, 0.5, 0.5652, 0.5, 0.6068, 0.46, 0.667, 0.4958, 0.6713, 0.5, 0.6495, 0.5, 0.667, 0.4958, 0.6583, 0.5, 0.6694, 0.5, 0.6713, 0.5, 0.7029, 0.5714, 0.7031, 0.5, 0.6806, 0.5, 0.6805, 0.5714, 0.7031, 0.5, 0.7029, 0.5, 0.6805, 0.5, 0.6806, 0.5, 0.6806, 0.5, 0.6805, 0.5, 0.6585, 0.5, 0.6588, 0.5, 0.6805, 0.5714, 0.6806, 0.5, 0.6588, 0.5, 0.6586, 0.5714, 0.6181, 0.5714, 0.6181, 0.5, 0.598, 0.5, 0.598, 0.5714, 0.6181, 0.5, 0.6181, 0.5, 0.598, 0.5, 0.598, 0.5, 0.598, 0.5, 0.598, 0.5, 0.578, 0.5, 0.5783, 0.5, 0.598, 0.5714, 0.598, 0.5, 0.5783, 0.5, 0.5781, 0.5714, 0.5405, 0.5714, 0.5403, 0.5, 0.5204, 0.5, 0.5204, 0.5714, 0.5403, 0.5, 0.5406, 0.5, 0.5204, 0.5, 0.5204, 0.5, 0.5204, 0.5, 0.5204, 0.5, 0.5204, 0.5, 0.5204, 0.5, 0.5204, 0.5714, 0.5204, 0.5, 0.5204, 0.5, 0.5204, 0.5714, 0.75, 0.5714, 0.7369, 0.5009, 0.7251, 0.5, 0.7264, 0.5714, 0.7369, 0.5009, 0.75, 0.5, 0.7264, 0.5, 0.7251, 0.5, 0.7251, 0.5, 0.7264, 0.5, 0.7029, 0.5, 0.7031, 0.5, 0.7264, 0.5714, 0.7251, 0.5, 0.7031, 0.5, 0.7029, 0.5714, 0.6586, 0.5714, 0.6588, 0.5, 0.6382, 0.5, 0.6382, 0.5714, 0.6588, 0.5, 0.6585, 0.5, 0.6382, 0.5, 0.6382, 0.5, 0.6382, 0.5, 0.6382, 0.5, 0.6181, 0.5, 0.6181, 0.5, 0.6382, 0.5714, 0.6382, 0.5, 0.6181, 0.5, 0.6181, 0.5714, 0.5781, 0.5714, 0.5783, 0.5, 0.5593, 0.5, 0.5593, 0.5714, 0.5783, 0.5, 0.578, 0.5, 0.5593, 0.5, 0.5593, 0.5, 0.5593, 0.5, 0.5593, 0.5, 0.5406, 0.5, 0.5403, 0.5, 0.5593, 0.5714, 0.5593, 0.5, 0.5403, 0.5, 0.5405, 0.5714, 0.6181, 0.5, 0.6178, 0.5, 0.5979, 0.5, 0.598, 0.5, 0.598, 0.5, 0.5979, 0.5, 0.5785, 0.5, 0.5784, 0.5, 0.5204, 0.5714, 0.5204, 0.5714, 0.5204, 0.75, 0.5204, 0.75, 0.5405, 0.5714, 0.5204, 0.5714, 0.5204, 0.75, 0.5408, 0.75, 0.5593, 0.5714, 0.5405, 0.5714, 0.5408, 0.75, 0.5593, 0.75, 0.5781, 0.5714, 0.5593, 0.5714, 0.5593, 0.75, 0.5778, 0.75, 0.598, 0.5714, 0.5781, 0.5714, 0.5778, 0.75, 0.5979, 0.75, 0.6181, 0.5714, 0.598, 0.5714, 0.5979, 0.75, 0.6181, 0.75, 0.6382, 0.5714, 0.6181, 0.5714, 0.6181, 0.75, 0.6382, 0.75, 0.6586, 0.5714, 0.6382, 0.5714, 0.6382, 0.75, 0.6582, 0.75, 0.6805, 0.5714, 0.6586, 0.5714, 0.6582, 0.75, 0.6805, 0.75, 0.7029, 0.5714, 0.6805, 0.5714, 0.6805, 0.75, 0.7027, 0.75, 0.7264, 0.5714, 0.7029, 0.5714, 0.7027, 0.75, 0.7263, 0.75, 0.75, 0.5714, 0.7264, 0.5714, 0.7263, 0.75, 0.75, 0.75, 0.5784, 0.5, 0.5785, 0.5, 0.5594, 0.5, 0.5593, 0.5, 0.5593, 0.5, 0.5594, 0.5, 0.5403, 0.5, 0.5402, 0.5, 0.5402, 0.5, 0.5403, 0.5, 0.5215, 0.5, 0.5206, 0.5, 0.5205, 0.5, 0.5206, 0.4991, 0.5197, 0.4982, 0.5204, 0.5, 0.75, 0.5, 0.75, 0.5, 0.7264, 0.5, 0.7261, 0.5, 0.7261, 0.5, 0.7264, 0.5, 0.7031, 0.5, 0.7032, 0.5, 0.7032, 0.5, 0.7031, 0.5, 0.6805, 0.5, 0.6806, 0.5, 0.6806, 0.5, 0.6805, 0.5, 0.6589, 0.5, 0.659, 0.5, 0.659, 0.5, 0.6589, 0.5, 0.6381, 0.5, 0.6382, 0.5, 0.6382, 0.5, 0.6381, 0.5, 0.6178, 0.5, 0.6181, 0.5, 0.5785, 0.5, 0.5895, 0.5, 0.5652, 0.5, 0.5594, 0.5, 0.5594, 0.5, 0.5652, 0.5, 0.5408, 0.5, 0.5403, 0.5, 0.6585, 0.5, 0.6589, 0.5, 0.6382, 0.5, 0.6382, 0.5, 0.6589, 0.5, 0.659, 0.5, 0.6382, 0.5, 0.6382, 0.5, 0.6382, 0.5, 0.6382, 0.5, 0.6181, 0.5, 0.6181, 0.5, 0.6382, 0.5, 0.6382, 0.5, 0.6181, 0.5, 0.6181, 0.5, 0.7029, 0.5, 0.7031, 0.5, 0.6806, 0.5, 0.6805, 0.5, 0.7031, 0.5, 0.7032, 0.5, 0.6806, 0.5, 0.6806, 0.5, 0.6806, 0.5, 0.6806, 0.5, 0.659, 0.5, 0.6589, 0.5, 0.6805, 0.5, 0.6806, 0.5, 0.6589, 0.5, 0.6585, 0.5, 0.75, 0.5, 0.7369, 0.5, 0.7251, 0.5, 0.7264, 0.5, 0.7369, 0.5, 0.75, 0.5, 0.7261, 0.5, 0.7251, 0.5, 0.7251, 0.5, 0.7261, 0.5, 0.7032, 0.5, 0.7031, 0.5, 0.7264, 0.5, 0.7251, 0.5, 0.7031, 0.5, 0.7029, 0.5, 0.5406, 0.5, 0.5403, 0.5, 0.5204, 0.5, 0.5204, 0.5, 0.5403, 0.5, 0.5402, 0.5, 0.5206, 0.5, 0.5204, 0.5, 0.5204, 0.5, 0.5205, 0.5, 0.5204, 0.5, 0.5204, 0.5, 0.5204, 0.5, 0.5204, 0.5, 0.5204, 0.5, 0.5204, 0.5, 0.578, 0.5, 0.5783, 0.5, 0.5593, 0.5, 0.5593, 0.5, 0.5783, 0.5, 0.5784, 0.5, 0.5593, 0.5, 0.5593, 0.5, 0.5593, 0.5, 0.5593, 0.5, 0.5402, 0.5, 0.5403, 0.5, 0.5593, 0.5, 0.5593, 0.5, 0.5403, 0.5, 0.5406, 0.5, 0.6181, 0.5, 0.6181, 0.5, 0.598, 0.5, 0.598, 0.5, 0.6181, 0.5, 0.6181, 0.5, 0.598, 0.5, 0.598, 0.5, 0.598, 0.5, 0.598, 0.5, 0.5784, 0.5, 0.5783, 0.5, 0.598, 0.5, 0.598, 0.5, 0.5783, 0.5, 0.578, 0.5, 0.5895, 0.5, 0.5785, 0.5, 0.5979, 0.5, 0.6178, 0.5, 0.6589, 0.5, 0.6694, 0.5, 0.6294, 0.5, 0.6381, 0.5, 0.6381, 0.5, 0.6294, 0.5, 0.5895, 0.5, 0.6178, 0.5, 0.7031, 0.5, 0.6818, 0.5, 0.6755, 0.5, 0.6805, 0.5, 0.6805, 0.5, 0.6755, 0.5, 0.6694, 0.5, 0.6589, 0.5, 0.6818, 0.5, 0.7264, 0.5, 0.75, 0.5, 0.6818, 0.5, 0.7031, 0.5, 0.7264, 0.5, 0.455, 0.438, 0.5204, 0.5, 0.5306, 0.5, 0.4782, 0.4521, 0.4782, 0.4521, 0.5306, 0.5, 0.5408, 0.5, 0.5408, 0.5, 0.5408, 0.5, 0.5197, 0.4982, 0.5206, 0.4991, 0.5408, 0.5, 0.5206, 0.4991, 0.5215, 0.5, 0.5, 0.5, 0.5, 0.5, 0.5102, 0.5, 0.4438, 0.4345, 0.4438, 0.4345, 0.5102, 0.5, 0.5204, 0.5, 0.455, 0.438, 0.5403, 0.5, 0.5408, 0.5, 0.5215, 0.5, 0.5206, 0.4991, 0.5408, 0.5, 0.5408, 0.5, 0.6495, 0.5, 0.6495, 0.5, 0.6713, 0.5, 0.6713, 0.5, 0.6713, 0.5, 0.6713, 0.5, 0.6694, 0.5, 0.6694, 0.5, 0.5895, 0.5, 0.5895, 0.5, 0.5652, 0.5, 0.5652, 0.5, 0.5652, 0.5, 0.5652, 0.5, 0.5408, 0.5, 0.5408, 0.5, 0.5337, 0.5, 0.5337, 0.5, 0.5911, 0.5, 0.5911, 0.5, 0.5911, 0.5, 0.5911, 0.5, 0.6495, 0.5, 0.6495, 0.5, 0.6694, 0.5, 0.6694, 0.5, 0.6294, 0.5, 0.6294, 0.5, 0.6294, 0.5, 0.6294, 0.5, 0.5895, 0.5, 0.5895, 0.5, 0.5204, 0.5, 0.5204, 0.5, 0.5144, 0.5, 0.5144, 0.5, 0.5144, 0.5, 0.5144, 0.5, 0.5337, 0.5, 0.5337, 0.5, 0.5408, 0.5, 0.5408, 0.5, 0.5307, 0.5, 0.5307, 0.5, 0.5307, 0.5, 0.5307, 0.5, 0.5204, 0.5, 0.5204, 0.5, 0.5408, 0.5, 0.5408, 0.5, 0.5307, 0.5, 0.4782, 0.4521, 0.4782, 0.4521, 0.5307, 0.5, 0.5204, 0.5, 0.455, 0.438, 0.455, 0.438, 0.5204, 0.5, 0.5144, 0.5, 0.4438, 0.4345, 0.4438, 0.4345, 0.5144, 0.5, 0.5337, 0.5, 0.5, 0.5, 0.6694, 0.5, 0.6694, 0.5, 0.6294, 0.5, 0.6294, 0.5, 0.6294, 0.5, 0.6294, 0.5, 0.5895, 0.5, 0.5895, 0.5, 0.5, 0.5, 0.5337, 0.5, 0.5911, 0.5, 0.5909, 0.5, 0.5909, 0.5, 0.5911, 0.5, 0.6495, 0.5, 0.6818, 0.5, 0.5895, 0.5, 0.5895, 0.5, 0.5652, 0.5, 0.5652, 0.5, 0.5652, 0.5, 0.5652, 0.5, 0.5408, 0.5, 0.5408, 0.5, 0.6818, 0.5, 0.6495, 0.5, 0.6713, 0.5, 0.6755, 0.5, 0.6755, 0.5, 0.6713, 0.5, 0.6694, 0.5, 0.6694, 0.5, 0.7029, 0.5714, 0.7031, 0.5, 0.6806, 0.5, 0.6805, 0.5714, 0.7031, 0.5, 0.7029, 0.5, 0.6805, 0.5, 0.6806, 0.5, 0.6806, 0.5, 0.6805, 0.5, 0.6585, 0.5, 0.6588, 0.5, 0.6805, 0.5714, 0.6806, 0.5, 0.6588, 0.5, 0.6586, 0.5714, 0.6181, 0.5714, 0.6181, 0.5, 0.598, 0.5, 0.598, 0.5714, 0.6181, 0.5, 0.6181, 0.5, 0.598, 0.5, 0.598, 0.5, 0.598, 0.5, 0.598, 0.5, 0.578, 0.5, 0.5783, 0.5, 0.598, 0.5714, 0.598, 0.5, 0.5783, 0.5, 0.5781, 0.5714, 0.5405, 0.5714, 0.5403, 0.5, 0.5204, 0.5, 0.5204, 0.5714, 0.5403, 0.5, 0.5406, 0.5, 0.5204, 0.5, 0.5204, 0.5, 0.75, 0.5714, 0.7369, 0.5009, 0.7251, 0.5, 0.7264, 0.5714, 0.7369, 0.5009, 0.75, 0.5, 0.7264, 0.5, 0.7251, 0.5, 0.7251, 0.5, 0.7264, 0.5, 0.7029, 0.5, 0.7031, 0.5, 0.7264, 0.5714, 0.7251, 0.5, 0.7031, 0.5, 0.7029, 0.5714, 0.6586, 0.5714, 0.6588, 0.5, 0.6382, 0.5, 0.6382, 0.5714, 0.6588, 0.5, 0.6585, 0.5, 0.6382, 0.5, 0.6382, 0.5, 0.6382, 0.5, 0.6382, 0.5, 0.6181, 0.5, 0.6181, 0.5, 0.6382, 0.5714, 0.6382, 0.5, 0.6181, 0.5, 0.6181, 0.5714, 0.5781, 0.5714, 0.5783, 0.5, 0.5593, 0.5, 0.5593, 0.5714, 0.5783, 0.5, 0.578, 0.5, 0.5593, 0.5, 0.5593, 0.5, 0.5593, 0.5, 0.5593, 0.5, 0.5406, 0.5, 0.5403, 0.5, 0.5593, 0.5714, 0.5593, 0.5, 0.5403, 0.5, 0.5405, 0.5714, 0.6181, 0.5, 0.6178, 0.5, 0.5979, 0.5, 0.598, 0.5, 0.598, 0.5, 0.5979, 0.5, 0.5785, 0.5, 0.5784, 0.5, 0.5405, 0.5714, 0.5204, 0.5714, 0.5204, 0.75, 0.5408, 0.75, 0.5593, 0.5714, 0.5405, 0.5714, 0.5408, 0.75, 0.5593, 0.75, 0.5781, 0.5714, 0.5593, 0.5714, 0.5593, 0.75, 0.5778, 0.75, 0.598, 0.5714, 0.5781, 0.5714, 0.5778, 0.75, 0.5979, 0.75, 0.6181, 0.5714, 0.598, 0.5714, 0.5979, 0.75, 0.6181, 0.75, 0.6382, 0.5714, 0.6181, 0.5714, 0.6181, 0.75, 0.6382, 0.75, 0.6586, 0.5714, 0.6382, 0.5714, 0.6382, 0.75, 0.6582, 0.75, 0.6805, 0.5714, 0.6586, 0.5714, 0.6582, 0.75, 0.6805, 0.75, 0.7029, 0.5714, 0.6805, 0.5714, 0.6805, 0.75, 0.7027, 0.75, 0.7264, 0.5714, 0.7029, 0.5714, 0.7027, 0.75, 0.7263, 0.75, 0.75, 0.5714, 0.7264, 0.5714, 0.7263, 0.75, 0.75, 0.75, 0.5784, 0.5, 0.5785, 0.5, 0.5594, 0.5, 0.5593, 0.5, 0.5593, 0.5, 0.5594, 0.5, 0.5403, 0.5, 0.5402, 0.5, 0.5402, 0.5, 0.5403, 0.5, 0.5215, 0.5, 0.5206, 0.5, 0.75, 0.5, 0.75, 0.5, 0.7264, 0.5, 0.7261, 0.5, 0.7261, 0.5, 0.7264, 0.5, 0.7031, 0.5, 0.7032, 0.5, 0.7032, 0.5, 0.7031, 0.5, 0.6805, 0.5, 0.6806, 0.5, 0.6806, 0.5, 0.6805, 0.5, 0.6589, 0.5, 0.659, 0.5, 0.659, 0.5, 0.6589, 0.5, 0.6381, 0.5, 0.6382, 0.5, 0.6382, 0.5, 0.6381, 0.5, 0.6178, 0.5, 0.6181, 0.5, 0.5785, 0.5, 0.5895, 0.5, 0.5652, 0.5, 0.5594, 0.5, 0.5594, 0.5, 0.5652, 0.5, 0.5408, 0.5, 0.5403, 0.5, 0.6585, 0.5, 0.6589, 0.5, 0.6382, 0.5, 0.6382, 0.5, 0.6589, 0.5, 0.659, 0.5, 0.6382, 0.5, 0.6382, 0.5, 0.6382, 0.5, 0.6382, 0.5, 0.6181, 0.5, 0.6181, 0.5, 0.6382, 0.5, 0.6382, 0.5, 0.6181, 0.5, 0.6181, 0.5, 0.7029, 0.5, 0.7031, 0.5, 0.6806, 0.5, 0.6805, 0.5, 0.7031, 0.5, 0.7032, 0.5, 0.6806, 0.5, 0.6806, 0.5, 0.6806, 0.5, 0.6806, 0.5, 0.659, 0.5, 0.6589, 0.5, 0.6805, 0.5, 0.6806, 0.5, 0.6589, 0.5, 0.6585, 0.5, 0.75, 0.5, 0.7369, 0.5, 0.7251, 0.5, 0.7264, 0.5, 0.7369, 0.5, 0.75, 0.5, 0.7261, 0.5, 0.7251, 0.5, 0.7251, 0.5, 0.7261, 0.5, 0.7032, 0.5, 0.7031, 0.5, 0.7264, 0.5, 0.7251, 0.5, 0.7031, 0.5, 0.7029, 0.5, 0.5406, 0.5, 0.5403, 0.5, 0.5204, 0.5, 0.5204, 0.5, 0.5403, 0.5, 0.5402, 0.5, 0.5206, 0.5, 0.5204, 0.5, 0.578, 0.5, 0.5783, 0.5, 0.5593, 0.5, 0.5593, 0.5, 0.5783, 0.5, 0.5784, 0.5, 0.5593, 0.5, 0.5593, 0.5, 0.5593, 0.5, 0.5593, 0.5, 0.5402, 0.5, 0.5403, 0.5, 0.5593, 0.5, 0.5593, 0.5, 0.5403, 0.5, 0.5406, 0.5, 0.6181, 0.5, 0.6181, 0.5, 0.598, 0.5, 0.598, 0.5, 0.6181, 0.5, 0.6181, 0.5, 0.598, 0.5, 0.598, 0.5, 0.598, 0.5, 0.598, 0.5, 0.5784, 0.5, 0.5783, 0.5, 0.598, 0.5, 0.598, 0.5, 0.5783, 0.5, 0.578, 0.5, 0.5895, 0.5, 0.5785, 0.5, 0.5979, 0.5, 0.6178, 0.5, 0.6589, 0.5, 0.6694, 0.5, 0.6294, 0.5, 0.6381, 0.5, 0.6381, 0.5, 0.6294, 0.5, 0.5895, 0.5, 0.6178, 0.5, 0.7031, 0.5, 0.6818, 0.5, 0.6755, 0.5, 0.6805, 0.5, 0.6805, 0.5, 0.6755, 0.5, 0.6694, 0.5, 0.6589, 0.5, 0.6068, 0.46, 0.6818, 0.5, 0.75, 0.5, 0.6818, 0.5, 0.7031, 0.5, 0.7264, 0.5, 0.6818, 0.5, 0.6068, 0.46, 0.5371, 0.4611, 0.5909, 0.5, 0.5909, 0.5, 0.5371, 0.4611, 0.5, 0.5, 0.5, 0.5, 0.5403, 0.5, 0.5408, 0.5, 0.5215, 0.5, 0.6495, 0.5, 0.6495, 0.5, 0.6713, 0.5, 0.6713, 0.5, 0.6713, 0.5, 0.6713, 0.5, 0.6694, 0.5, 0.6694, 0.5, 0.5895, 0.5, 0.5895, 0.5, 0.5652, 0.5, 0.5652, 0.5, 0.5652, 0.5, 0.5652, 0.5, 0.5408, 0.5, 0.5408, 0.5, 0.5337, 0.5, 0.5337, 0.5, 0.5911, 0.5, 0.5911, 0.5, 0.5911, 0.5, 0.5911, 0.5, 0.6495, 0.5, 0.6495, 0.5, 0.6694, 0.5, 0.6694, 0.5, 0.6294, 0.5, 0.6294, 0.5, 0.6294, 0.5, 0.6294, 0.5, 0.5895, 0.5, 0.5895, 0.5, 0.5204, 0.5, 0.5204, 0.5, 0.5144, 0.5, 0.5144, 0.5, 0.5144, 0.5, 0.5144, 0.5, 0.5337, 0.5, 0.5337, 0.5, 0.5408, 0.5, 0.5408, 0.5, 0.5307, 0.5, 0.5307, 0.5, 0.5307, 0.5, 0.5307, 0.5, 0.5204, 0.5, 0.5204, 0.5, 0.5408, 0.5, 0.5408, 0.5, 0.5307, 0.5, 0.4782, 0.4521, 0.4782, 0.4521, 0.5307, 0.5, 0.5204, 0.5, 0.455, 0.438, 0.455, 0.438, 0.5204, 0.5, 0.5144, 0.5, 0.4438, 0.4345, 0.4438, 0.4345, 0.5144, 0.5, 0.5337, 0.5, 0.5, 0.5, 0.6694, 0.5, 0.6694, 0.5, 0.6294, 0.5, 0.6294, 0.5, 0.6294, 0.5, 0.6294, 0.5, 0.5895, 0.5, 0.5895, 0.5, 0.5, 0.5, 0.5337, 0.5, 0.5911, 0.5, 0.5909, 0.5, 0.5909, 0.5, 0.5911, 0.5, 0.6495, 0.5, 0.6818, 0.5, 0.5895, 0.5, 0.5895, 0.5, 0.5652, 0.5, 0.5652, 0.5, 0.5652, 0.5, 0.5652, 0.5, 0.5408, 0.5, 0.5408, 0.5, 0.6818, 0.5, 0.6495, 0.5, 0.6713, 0.5, 0.6755, 0.5, 0.6755, 0.5, 0.6713, 0.5, 0.6694, 0.5, 0.6694, 0.5, 0.7029, 0.5719, 0.6805, 0.5714, 0.6805, 0.5, 0.7027, 0.5, 0.6805, 0.5714, 0.6586, 0.5714, 0.6588, 0.5, 0.6805, 0.5, 0.6805, 0.5, 0.6588, 0.5, 0.6585, 0.5, 0.6805, 0.5, 0.7027, 0.5, 0.6805, 0.5, 0.6805, 0.5, 0.7029, 0.5, 0.6181, 0.5719, 0.598, 0.5883, 0.5979, 0.5035, 0.6181, 0.5, 0.598, 0.5883, 0.5781, 0.5719, 0.5778, 0.5, 0.5979, 0.5035, 0.5979, 0.5035, 0.5778, 0.5, 0.578, 0.5, 0.598, 0.5, 0.6181, 0.5, 0.5979, 0.5035, 0.598, 0.5, 0.6181, 0.5, 0.5405, 0.5714, 0.5204, 0.5714, 0.5204, 0.5, 0.5403, 0.5, 0.5204, 0.5714, 0.5204, 0.5714, 0.5204, 0.5, 0.5204, 0.5, 0.5204, 0.5, 0.5204, 0.5, 0.5204, 0.5, 0.5204, 0.5, 0.5403, 0.5, 0.5204, 0.5, 0.5204, 0.5, 0.5406, 0.5, 0.75, 0.5714, 0.7262, 0.5883, 0.725, 0.5035, 0.7369, 0.5009, 0.7262, 0.5883, 0.7029, 0.5719, 0.7027, 0.5, 0.725, 0.5035, 0.725, 0.5035, 0.7027, 0.5, 0.7029, 0.5, 0.7262, 0.5, 0.7369, 0.5009, 0.725, 0.5035, 0.7262, 0.5, 0.75, 0.5, 0.6586, 0.5714, 0.6382, 0.5714, 0.6382, 0.5, 0.6588, 0.5, 0.6382, 0.5714, 0.6181, 0.5719, 0.6181, 0.5, 0.6382, 0.5, 0.6382, 0.5, 0.6181, 0.5, 0.6181, 0.5, 0.6382, 0.5, 0.6588, 0.5, 0.6382, 0.5, 0.6382, 0.5, 0.6585, 0.5, 0.5781, 0.5719, 0.5593, 0.5714, 0.5593, 0.5, 0.5778, 0.5, 0.5593, 0.5714, 0.5405, 0.5714, 0.5403, 0.5, 0.5593, 0.5, 0.5593, 0.5, 0.5403, 0.5, 0.5406, 0.5, 0.5593, 0.5, 0.5778, 0.5, 0.5593, 0.5, 0.5593, 0.5, 0.578, 0.5, 0.6181, 0.5, 0.5979, 0.5, 0.5979, 0.5, 0.6181, 0.5, 0.5979, 0.5, 0.5778, 0.5, 0.5778, 0.5, 0.5979, 0.5, 0.5405, 0.5714, 0.5408, 0.75, 0.5204, 0.75, 0.5204, 0.5714, 0.5204, 0.5714, 0.5204, 0.75, 0.5204, 0.75, 0.5204, 0.5714, 0.5781, 0.5719, 0.5778, 0.75, 0.5593, 0.75, 0.5593, 0.5714, 0.5593, 0.5714, 0.5593, 0.75, 0.5408, 0.75, 0.5405, 0.5714, 0.6181, 0.5719, 0.6181, 0.75, 0.5979, 0.75, 0.598, 0.5883, 0.598, 0.5883, 0.5979, 0.75, 0.5778, 0.75, 0.5781, 0.5719, 0.6586, 0.5714, 0.6582, 0.75, 0.6382, 0.75, 0.6382, 0.5714, 0.6382, 0.5714, 0.6382, 0.75, 0.6181, 0.75, 0.6181, 0.5719, 0.7029, 0.5719, 0.7027, 0.75, 0.6805, 0.75, 0.6805, 0.5714, 0.6805, 0.5714, 0.6805, 0.75, 0.6582, 0.75, 0.6586, 0.5714, 0.75, 0.5714, 0.75, 0.75, 0.7263, 0.75, 0.7262, 0.5883, 0.7262, 0.5883, 0.7263, 0.75, 0.7027, 0.75, 0.7029, 0.5719, 0.5778, 0.5, 0.5593, 0.5, 0.5592, 0.4999, 0.5778, 0.5, 0.5593, 0.5, 0.5408, 0.5, 0.5394, 0.4992, 0.5592, 0.4999, 0.5408, 0.5, 0.5204, 0.5, 0.5197, 0.4982, 0.5394, 0.4992, 0.5205, 0.5, 0.5206, 0.5, 0.5215, 0.5, 0.5206, 0.4991, 0.75, 0.5, 0.7263, 0.5, 0.7264, 0.5, 0.75, 0.5, 0.7263, 0.5, 0.7027, 0.5, 0.7031, 0.5, 0.7264, 0.5, 0.7027, 0.5, 0.6805, 0.5, 0.6806, 0.5, 0.7031, 0.5, 0.6805, 0.5, 0.6582, 0.5, 0.6588, 0.5, 0.6806, 0.5, 0.6582, 0.5, 0.6382, 0.5, 0.6382, 0.5, 0.6588, 0.5, 0.6382, 0.5, 0.6181, 0.5, 0.6181, 0.5, 0.6382, 0.5, 0.5592, 0.4999, 0.5394, 0.4992, 0.5408, 0.5, 0.5645, 0.4996, 0.5778, 0.5, 0.5592, 0.4999, 0.5645, 0.4996, 0.5945, 0.5, 0.6585, 0.5, 0.6382, 0.5, 0.6382, 0.5, 0.6589, 0.5, 0.6382, 0.5, 0.6181, 0.5, 0.6181, 0.5, 0.6382, 0.5, 0.6382, 0.5, 0.6181, 0.5, 0.6181, 0.5, 0.6382, 0.5, 0.6589, 0.5, 0.6382, 0.5, 0.6382, 0.5, 0.6582, 0.5, 0.7029, 0.5, 0.6805, 0.5, 0.6806, 0.5, 0.7031, 0.5, 0.6805, 0.5, 0.6585, 0.5, 0.6589, 0.5, 0.6806, 0.5, 0.6806, 0.5, 0.6589, 0.5, 0.6582, 0.5, 0.6805, 0.5, 0.7031, 0.5, 0.6806, 0.5, 0.6805, 0.5, 0.7027, 0.5, 0.75, 0.5, 0.7262, 0.5, 0.7251, 0.5, 0.7369, 0.5, 0.7262, 0.5, 0.7029, 0.5, 0.7031, 0.5, 0.7251, 0.5, 0.7251, 0.5, 0.7031, 0.5, 0.7027, 0.5, 0.7263, 0.5, 0.7369, 0.5, 0.7251, 0.5, 0.7263, 0.5, 0.75, 0.5, 0.5406, 0.5, 0.5204, 0.5, 0.5204, 0.5, 0.5403, 0.5, 0.5204, 0.5, 0.5204, 0.5, 0.5204, 0.5, 0.5204, 0.5, 0.5204, 0.5, 0.5204, 0.5, 0.5206, 0.5, 0.5205, 0.5, 0.5403, 0.5, 0.5204, 0.5, 0.5204, 0.5, 0.5408, 0.5, 0.578, 0.5, 0.5593, 0.5, 0.5593, 0.5, 0.5778, 0.5, 0.5593, 0.5, 0.5406, 0.5, 0.5403, 0.5, 0.5593, 0.5, 0.5593, 0.5, 0.5403, 0.5, 0.5408, 0.5, 0.5593, 0.5, 0.5778, 0.5, 0.5593, 0.5, 0.5593, 0.5, 0.5778, 0.5, 0.6181, 0.5, 0.598, 0.5, 0.5979, 0.5, 0.6181, 0.5, 0.598, 0.5, 0.578, 0.5, 0.5778, 0.5, 0.5979, 0.5, 0.5979, 0.5, 0.5778, 0.5, 0.5778, 0.5, 0.5979, 0.5, 0.6181, 0.5, 0.5979, 0.5, 0.5979, 0.5, 0.6181, 0.5, 0.5945, 0.5, 0.6181, 0.5, 0.5979, 0.5, 0.5778, 0.5, 0.6382, 0.5, 0.6181, 0.5, 0.5945, 0.5, 0.63, 0.5, 0.6588, 0.5, 0.6382, 0.5, 0.63, 0.5, 0.6583, 0.5, 0.6806, 0.5, 0.6588, 0.5, 0.6583, 0.5, 0.667, 0.4958, 0.7031, 0.5, 0.6806, 0.5, 0.667, 0.4958, 0.6068, 0.46, 0.6818, 0.5, 0.75, 0.5, 0.6068, 0.46, 0.6068, 0.46, 0.7264, 0.5, 0.7031, 0.5, 0.5306, 0.5, 0.5408, 0.5, 0.5408, 0.5, 0.4782, 0.4521, 0.3555, 0.3441, 0.5306, 0.5, 0.4782, 0.4521, 0.455, 0.438, 0.5, 0.5, 0.5, 0.5, 0.5, 0.5, 0.5, 0.5, 0.5371, 0.4611, 0.5, 0.5, 0.5, 0.5, 0.5909, 0.5, 0.6068, 0.46, 0.5371, 0.4611, 0.5909, 0.5, 0.6818, 0.5, 0.5102, 0.5, 0.3555, 0.3441, 0.455, 0.438, 0.4438, 0.4345, 0.5, 0.5, 0.5102, 0.5, 0.4438, 0.4345, 0.5, 0.5, 0.5206, 0.4991, 0.5408, 0.5, 0.5408, 0.5, 0.5394, 0.4992, 0.5197, 0.4982, 0.5408, 0.5, 0.6713, 0.5, 0.6694, 0.5, 0.6694, 0.5, 0.6713, 0.5, 0.6495, 0.5, 0.6713, 0.5, 0.6713, 0.5, 0.6495, 0.5, 0.5652, 0.5, 0.5408, 0.5, 0.5408, 0.5, 0.5652, 0.5, 0.5895, 0.5, 0.5652, 0.5, 0.5652, 0.5, 0.5895, 0.5, 0.5911, 0.5, 0.6495, 0.5, 0.6495, 0.5, 0.5911, 0.5, 0.5337, 0.5, 0.5911, 0.5, 0.5911, 0.5, 0.5337, 0.5, 0.6294, 0.5, 0.5895, 0.5, 0.5895, 0.5, 0.6294, 0.5, 0.6694, 0.5, 0.6294, 0.5, 0.6294, 0.5, 0.6694, 0.5, 0.5144, 0.5, 0.5337, 0.5, 0.5337, 0.5, 0.5144, 0.5, 0.5204, 0.5, 0.5144, 0.5, 0.5144, 0.5, 0.5204, 0.5, 0.5307, 0.5, 0.5204, 0.5, 0.5204, 0.5, 0.5307, 0.5, 0.5408, 0.5, 0.5307, 0.5, 0.5307, 0.5, 0.5408, 0.5, 0.5306, 0.5, 0.5204, 0.5, 0.5204, 0.5, 0.5307, 0.5, 0.5408, 0.5, 0.5306, 0.5, 0.5307, 0.5, 0.5408, 0.5, 0.5102, 0.5, 0.5, 0.5, 0.5337, 0.5, 0.5144, 0.5, 0.5204, 0.5, 0.5102, 0.5, 0.5144, 0.5, 0.5204, 0.5, 0.63, 0.5, 0.5945, 0.5, 0.5895, 0.5, 0.6294, 0.5, 0.6583, 0.5, 0.63, 0.5, 0.6294, 0.5, 0.6694, 0.5, 0.5371, 0.4611, 0.6068, 0.46, 0.6495, 0.5, 0.5911, 0.5, 0.5, 0.5, 0.5371, 0.4611, 0.5911, 0.5, 0.5337, 0.5, 0.5645, 0.4996, 0.5408, 0.5, 0.5408, 0.5, 0.5652, 0.5, 0.5945, 0.5, 0.5645, 0.4996, 0.5652, 0.5, 0.5895, 0.5, 0.667, 0.4958, 0.6583, 0.5, 0.6694, 0.5, 0.6713, 0.5, 0.6068, 0.46, 0.667, 0.4958, 0.6713, 0.5, 0.6495, 0.5, 0.5197, 0.4982, 0.5206, 0.4991, 0.5408, 0.5, 0.5204, 0.5, 0.5204, 0.5, 0.5205, 0.5, 0.5204, 0.5, 0.5204, 0.5, 0.5204, 0.5, 0.5204, 0.5, 0.5204, 0.5, 0.5204, 0.5, 0.5205, 0.5, 0.5206, 0.4991, 0.5197, 0.4982, 0.5204, 0.5714, 0.5204, 0.75, 0.5204, 0.75, 0.5204, 0.5714, 0.5204, 0.5, 0.5204, 0.5, 0.5204, 0.5, 0.5204, 0.5, 0.5204, 0.5714, 0.5204, 0.5714, 0.5204, 0.5, 0.5204, 0.5, 0.5215, 0.5, 0.5408, 0.5, 0.5206, 0.4991, 0.5204, 0.5, 0.5204, 0.5, 0.5204, 0.5, 0.5204, 0.5, 0.5204, 0.5, 0.5206, 0.5, 0.5205, 0.5, 0.5204, 0.5, 0.5206, 0.5, 0.5215, 0.5, 0.5206, 0.4991, 0.5205, 0.5, 0.5204, 0.5714, 0.5204, 0.5714, 0.5204, 0.75, 0.5204, 0.75, 0.5204, 0.5714, 0.5204, 0.5, 0.5204, 0.5, 0.5204, 0.5714, 0.5204, 0.5, 0.5204, 0.5, 0.5204, 0.5, 0.5204, 0.5, 0.6068, 0.46, 0.75, 0.5, 0.7264, 0.5, 0.75, 0.5, 0.6818, 0.5, 0.7264, 0.5])
me_cylinder.update()

# ---- objects
ob_cylinder = bpy.data.objects.new('Cylinder', me_cylinder)

# ---- transforms, parenting, visibility, modifiers, constraints
ob_cylinder.location = (0.0, 0.0, 0.0)
_m = ob_cylinder.modifiers.new('Mirror', 'MIRROR')
_m.use_axis = (False, True, False)

# ---- collection membership
col_collection.objects.link(ob_cylinder)

# ---- scene / render settings (as saved in the file)
scene.frame_start = 1; scene.frame_end = 250; scene.frame_set(1)
scene.render.engine = 'BLENDER_EEVEE_NEXT'
bpy.context.view_layer.update()

# ---- added for rendering (the .blend has no active camera and no usable light): camera, sun
cam_auto = bpy.data.cameras.new('AutoCamera')
cam_auto.lens = 50.0
cam_auto.sensor_width = 36.0
cam_auto.clip_end = 1000.0
ob_auto_camera = bpy.data.objects.new('AutoCamera', cam_auto)
scene.collection.objects.link(ob_auto_camera)
ob_auto_camera.location = (2.64617, -3.17541, 2.11694)
ob_auto_camera.rotation_euler = (1.09748, -7.21219e-08, 0.694738)
scene.camera = ob_auto_camera
light_auto_sun = bpy.data.lights.new('AutoSun', 'SUN')
light_auto_sun.energy = 3.0
light_auto_sun.angle = 0.0523599
ob_auto_sun = bpy.data.objects.new('AutoSun', light_auto_sun)
scene.collection.objects.link(ob_auto_sun)
ob_auto_sun.rotation_euler = (0.872665, 0.174533, 0.523599)
bpy.context.view_layer.update()
